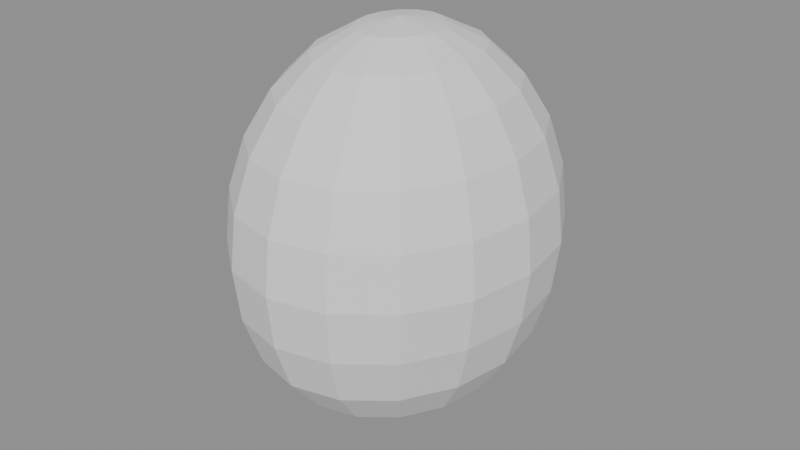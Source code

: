 # Source: deformed-head.blend  (saved by Blender 5.2.44; exported with 4.5.12 LTS)
import bpy
from mathutils import Matrix  # noqa: F401  (used for matrix-valued properties, if any)

bpy.ops.wm.read_factory_settings(use_empty=True)
scene = bpy.context.scene
scene.name = 'Scene'

# ---- node groups
ng_semanticheaddeformation = bpy.data.node_groups.new('SemanticHeadDeformation', 'GeometryNodeTree')
_s = ng_semanticheaddeformation.interface.new_socket(name='Geometry', in_out='OUTPUT', socket_type='NodeSocketGeometry')
_s = ng_semanticheaddeformation.interface.new_socket(name='Geometry', in_out='INPUT', socket_type='NodeSocketGeometry')
_N = ng_semanticheaddeformation.nodes; _L = ng_semanticheaddeformation.links
n0 = _N.new('NodeGroupInput'); n0.name = 'Group Input'; n0.location = (0, 0)
n1 = _N.new('NodeGroupOutput'); n1.name = 'Group Output'; n1.location = (0, 0)
n2 = _N.new('GeometryNodeInputPosition'); n2.name = 'Position'; n2.location = (0, 0)
n3 = _N.new('ShaderNodeSeparateXYZ'); n3.name = 'Separate XYZ'; n3.location = (0, 0)
n4 = _N.new('GeometryNodeInputNamedAttribute'); n4.name = 'Named Attribute'; n4.location = (0, 0)
n4.inputs[0].default_value = 'jaw'
n5 = _N.new('GeometryNodeInputNamedAttribute'); n5.name = 'Named Attribute.001'; n5.location = (0, 0)
n5.inputs[0].default_value = 'skull'
n6 = _N.new('ShaderNodeMath'); n6.name = 'Math'; n6.location = (0, 0)
n6.operation = 'SUBTRACT'
n7 = _N.new('ShaderNodeMath'); n7.name = 'Math.001'; n7.location = (0, 0)
n7.operation = 'MAXIMUM'
n7.inputs[1].default_value = 0.0
n8 = _N.new('ShaderNodeValue'); n8.name = 'Amount'; n8.location = (0, 0)
n8.label = 'Amount'
n8.outputs[0].default_value = 0.5
n9 = _N.new('ShaderNodeMath'); n9.name = 'Math.002'; n9.location = (0, 0)
n9.operation = 'MULTIPLY'
n10 = _N.new('ShaderNodeMath'); n10.name = 'Math.003'; n10.location = (0, 0)
n10.operation = 'MULTIPLY'
n11 = _N.new('ShaderNodeCombineXYZ'); n11.name = 'Combine XYZ'; n11.location = (0, 0)
n12 = _N.new('GeometryNodeSetPosition'); n12.name = 'Set Position'; n12.location = (0, 0)
_L.new(n0.outputs[0], n12.inputs[0])
_L.new(n2.outputs[0], n3.inputs[0])
_L.new(n4.outputs[0], n6.inputs[0])
_L.new(n5.outputs[0], n6.inputs[1])
_L.new(n6.outputs[0], n7.inputs[0])
_L.new(n7.outputs[0], n9.inputs[0])
_L.new(n8.outputs[0], n9.inputs[1])
_L.new(n3.outputs[0], n10.inputs[0])
_L.new(n9.outputs[0], n10.inputs[1])
_L.new(n10.outputs[0], n11.inputs[0])
_L.new(n11.outputs[0], n12.inputs[3])
_L.new(n12.outputs[0], n1.inputs[0])
n1.is_active_output = True

# ---- meshes
me_proceduralheadmesh = bpy.data.meshes.new('ProceduralHeadMesh')
me_proceduralheadmesh.from_pydata([(0.0, 0.0, 0.11), (0.02071, 0.0, 0.1063), (0.01913, 0.009409, 0.1063), (0.01464, 0.01739, 0.1063), (0.007924, 0.02272, 0.1063), (0.0, 0.02459, 0.1063), (-0.007924, 0.02272, 0.1063), (-0.01464, 0.01739, 0.1063), (-0.01913, 0.009409, 0.1063), (-0.02071, 0.0, 0.1063), (-0.01913, -0.009409, 0.1063), (-0.01464, -0.01739, 0.1063), (-0.007924, -0.02272, 0.1063), (0.0, -0.02459, 0.1063), (0.007924, -0.02272, 0.1063), (0.01464, -0.01739, 0.1063), (0.01913, -0.009409, 0.1063), (0.04, 0.0, 0.09526), (0.03696, 0.01818, 0.09526), (0.02828, 0.03359, 0.09526), (0.01531, 0.04388, 0.09526), (0.0, 0.0475, 0.09526), (-0.01531, 0.04388, 0.09526), (-0.02828, 0.03359, 0.09526), (-0.03696, 0.01818, 0.09526), (-0.04, 0.0, 0.09526), (-0.03696, -0.01818, 0.09526), (-0.02828, -0.03359, 0.09526), (-0.01531, -0.04388, 0.09526), (0.0, -0.0475, 0.09526), (0.01531, -0.04388, 0.09526), (0.02828, -0.03359, 0.09526), (0.03696, -0.01818, 0.09526), (0.05657, 0.0, 0.07778), (0.05226, 0.02571, 0.07778), (0.04, 0.0475, 0.07778), (0.02165, 0.06206, 0.07778), (0.0, 0.06718, 0.07778), (-0.02165, 0.06206, 0.07778), (-0.04, 0.0475, 0.07778), (-0.05226, 0.02571, 0.07778), (-0.05657, 0.0, 0.07778), (-0.05226, -0.02571, 0.07778), (-0.04, -0.0475, 0.07778), (-0.02165, -0.06206, 0.07778), (0.0, -0.06718, 0.07778), (0.02165, -0.06206, 0.07778), (0.04, -0.0475, 0.07778), (0.05226, -0.02571, 0.07778), (0.06928, 0.0, 0.055), (0.06401, 0.03148, 0.055), (0.04899, 0.05818, 0.055), (0.02651, 0.07601, 0.055), (0.0, 0.08227, 0.055), (-0.02651, 0.07601, 0.055), (-0.04899, 0.05818, 0.055), (-0.06401, 0.03148, 0.055), (-0.06928, 0.0, 0.055), (-0.06401, -0.03148, 0.055), (-0.04899, -0.05818, 0.055), (-0.02651, -0.07601, 0.055), (0.0, -0.08227, 0.055), (0.02651, -0.07601, 0.055), (0.04899, -0.05818, 0.055), (0.06401, -0.03148, 0.055), (0.07727, 0.0, 0.02847), (0.07139, 0.03512, 0.02847), (0.05464, 0.06489, 0.02847), (0.02957, 0.08478, 0.02847), (0.0, 0.09176, 0.02847), (-0.02957, 0.08478, 0.02847), (-0.05464, 0.06489, 0.02847), (-0.07139, 0.03512, 0.02847), (-0.07727, 0.0, 0.02847), (-0.07139, -0.03512, 0.02847), (-0.05464, -0.06489, 0.02847), (-0.02957, -0.08478, 0.02847), (0.0, -0.09176, 0.02847), (0.02957, -0.08478, 0.02847), (0.05464, -0.06489, 0.02847), (0.07139, -0.03512, 0.02847), (0.08, 0.0, 0.0), (0.07391, 0.03635, 0.0), (0.05657, 0.06718, 0.0), (0.03061, 0.08777, 0.0), (0.0, 0.095, 0.0), (-0.03061, 0.08777, 0.0), (-0.05657, 0.06718, 0.0), (-0.07391, 0.03635, 0.0), (-0.08, 0.0, 0.0), (-0.07391, -0.03635, 0.0), (-0.05657, -0.06718, 0.0), (-0.03061, -0.08777, 0.0), (0.0, -0.095, 0.0), (0.03061, -0.08777, 0.0), (0.05657, -0.06718, 0.0), (0.07391, -0.03635, 0.0), (0.07639, 0.0, -0.02847), (0.07057, 0.03512, -0.02847), (0.05401, 0.06489, -0.02847), (0.02923, 0.08478, -0.02847), (0.0, 0.09176, -0.02847), (-0.02923, 0.08478, -0.02847), (-0.05401, 0.06489, -0.02847), (-0.07057, 0.03512, -0.02847), (-0.07639, 0.0, -0.02847), (-0.07057, -0.03512, -0.02847), (-0.05401, -0.06489, -0.02847), (-0.02923, -0.08478, -0.02847), (0.0, -0.09176, -0.02847), (0.02923, -0.08478, -0.02847), (0.05401, -0.06489, -0.02847), (0.07057, -0.03512, -0.02847), (0.06805, 0.0, -0.055), (0.06287, 0.03148, -0.055), (0.04812, 0.05818, -0.055), (0.02604, 0.07601, -0.055), (0.0, 0.08227, -0.055), (-0.02604, 0.07601, -0.055), (-0.04812, 0.05818, -0.055), (-0.06287, 0.03148, -0.055), (-0.06805, 0.0, -0.055), (-0.06287, -0.03148, -0.055), (-0.04812, -0.05818, -0.055), (-0.02604, -0.07601, -0.055), (0.0, -0.08227, -0.055), (0.02604, -0.07601, -0.055), (0.04812, -0.05818, -0.055), (0.06287, -0.03148, -0.055), (0.05261, 0.0, -0.07778), (0.0486, 0.02411, -0.07778), (0.0372, 0.04455, -0.07778), (0.02013, 0.05821, -0.07778), (0.0, 0.06301, -0.07778), (-0.02013, 0.05821, -0.07778), (-0.0372, 0.04455, -0.07778), (-0.0486, 0.02411, -0.07778), (-0.05261, 0.0, -0.07778), (-0.0486, -0.02411, -0.07778), (-0.0372, -0.04455, -0.07778), (-0.02013, -0.05821, -0.07778), (0.0, -0.06301, -0.07778), (0.02013, -0.05821, -0.07778), (0.0372, -0.04455, -0.07778), (0.0486, -0.02411, -0.07778), (0.03057, 0.0, -0.09526), (0.02824, 0.01391, -0.09526), (0.02162, 0.02571, -0.09526), (0.0117, 0.03359, -0.09526), (0.0, 0.03636, -0.09526), (-0.0117, 0.03359, -0.09526), (-0.02162, 0.02571, -0.09526), (-0.02824, 0.01391, -0.09526), (-0.03057, 0.0, -0.09526), (-0.02824, -0.01391, -0.09526), (-0.02162, -0.02571, -0.09526), (-0.0117, -0.03359, -0.09526), (0.0, -0.03636, -0.09526), (0.0117, -0.03359, -0.09526), (0.02162, -0.02571, -0.09526), (0.02824, -0.01391, -0.09526), (0.0136, 0.0, -0.1063), (0.01257, 0.006182, -0.1063), (0.009619, 0.01142, -0.1063), (0.005206, 0.01492, -0.1063), (0.0, 0.01615, -0.1063), (-0.005206, 0.01492, -0.1063), (-0.009619, 0.01142, -0.1063), (-0.01257, 0.006182, -0.1063), (-0.0136, 0.0, -0.1063), (-0.01257, -0.006182, -0.1063), (-0.009619, -0.01142, -0.1063), (-0.005206, -0.01492, -0.1063), (0.0, -0.01615, -0.1063), (0.005206, -0.01492, -0.1063), (0.009619, -0.01142, -0.1063), (0.01257, -0.006182, -0.1063), (0.0, 0.0, -0.11)], [], [(0, 1, 2), (0, 2, 3), (0, 3, 4), (0, 4, 5), (0, 5, 6), (0, 6, 7), (0, 7, 8), (0, 8, 9), (0, 9, 10), (0, 10, 11), (0, 11, 12), (0, 12, 13), (0, 13, 14), (0, 14, 15), (0, 15, 16), (0, 16, 1), (1, 2, 18, 17), (2, 3, 19, 18), (3, 4, 20, 19), (4, 5, 21, 20), (5, 6, 22, 21), (6, 7, 23, 22), (7, 8, 24, 23), (8, 9, 25, 24), (9, 10, 26, 25), (10, 11, 27, 26), (11, 12, 28, 27), (12, 13, 29, 28), (13, 14, 30, 29), (14, 15, 31, 30), (15, 16, 32, 31), (16, 1, 17, 32), (17, 18, 34, 33), (18, 19, 35, 34), (19, 20, 36, 35), (20, 21, 37, 36), (21, 22, 38, 37), (22, 23, 39, 38), (23, 24, 40, 39), (24, 25, 41, 40), (25, 26, 42, 41), (26, 27, 43, 42), (27, 28, 44, 43), (28, 29, 45, 44), (29, 30, 46, 45), (30, 31, 47, 46), (31, 32, 48, 47), (32, 17, 33, 48), (33, 34, 50, 49), (34, 35, 51, 50), (35, 36, 52, 51), (36, 37, 53, 52), (37, 38, 54, 53), (38, 39, 55, 54), (39, 40, 56, 55), (40, 41, 57, 56), (41, 42, 58, 57), (42, 43, 59, 58), (43, 44, 60, 59), (44, 45, 61, 60), (45, 46, 62, 61), (46, 47, 63, 62), (47, 48, 64, 63), (48, 33, 49, 64), (49, 50, 66, 65), (50, 51, 67, 66), (51, 52, 68, 67), (52, 53, 69, 68), (53, 54, 70, 69), (54, 55, 71, 70), (55, 56, 72, 71), (56, 57, 73, 72), (57, 58, 74, 73), (58, 59, 75, 74), (59, 60, 76, 75), (60, 61, 77, 76), (61, 62, 78, 77), (62, 63, 79, 78), (63, 64, 80, 79), (64, 49, 65, 80), (65, 66, 82, 81), (66, 67, 83, 82), (67, 68, 84, 83), (68, 69, 85, 84), (69, 70, 86, 85), (70, 71, 87, 86), (71, 72, 88, 87), (72, 73, 89, 88), (73, 74, 90, 89), (74, 75, 91, 90), (75, 76, 92, 91), (76, 77, 93, 92), (77, 78, 94, 93), (78, 79, 95, 94), (79, 80, 96, 95), (80, 65, 81, 96), (81, 82, 98, 97), (82, 83, 99, 98), (83, 84, 100, 99), (84, 85, 101, 100), (85, 86, 102, 101), (86, 87, 103, 102), (87, 88, 104, 103), (88, 89, 105, 104), (89, 90, 106, 105), (90, 91, 107, 106), (91, 92, 108, 107), (92, 93, 109, 108), (93, 94, 110, 109), (94, 95, 111, 110), (95, 96, 112, 111), (96, 81, 97, 112), (97, 98, 114, 113), (98, 99, 115, 114), (99, 100, 116, 115), (100, 101, 117, 116), (101, 102, 118, 117), (102, 103, 119, 118), (103, 104, 120, 119), (104, 105, 121, 120), (105, 106, 122, 121), (106, 107, 123, 122), (107, 108, 124, 123), (108, 109, 125, 124), (109, 110, 126, 125), (110, 111, 127, 126), (111, 112, 128, 127), (112, 97, 113, 128), (113, 114, 130, 129), (114, 115, 131, 130), (115, 116, 132, 131), (116, 117, 133, 132), (117, 118, 134, 133), (118, 119, 135, 134), (119, 120, 136, 135), (120, 121, 137, 136), (121, 122, 138, 137), (122, 123, 139, 138), (123, 124, 140, 139), (124, 125, 141, 140), (125, 126, 142, 141), (126, 127, 143, 142), (127, 128, 144, 143), (128, 113, 129, 144), (129, 130, 146, 145), (130, 131, 147, 146), (131, 132, 148, 147), (132, 133, 149, 148), (133, 134, 150, 149), (134, 135, 151, 150), (135, 136, 152, 151), (136, 137, 153, 152), (137, 138, 154, 153), (138, 139, 155, 154), (139, 140, 156, 155), (140, 141, 157, 156), (141, 142, 158, 157), (142, 143, 159, 158), (143, 144, 160, 159), (144, 129, 145, 160), (145, 146, 162, 161), (146, 147, 163, 162), (147, 148, 164, 163), (148, 149, 165, 164), (149, 150, 166, 165), (150, 151, 167, 166), (151, 152, 168, 167), (152, 153, 169, 168), (153, 154, 170, 169), (154, 155, 171, 170), (155, 156, 172, 171), (156, 157, 173, 172), (157, 158, 174, 173), (158, 159, 175, 174), (159, 160, 176, 175), (160, 145, 161, 176), (177, 162, 161), (177, 163, 162), (177, 164, 163), (177, 165, 164), (177, 166, 165), (177, 167, 166), (177, 168, 167), (177, 169, 168), (177, 170, 169), (177, 171, 170), (177, 172, 171), (177, 173, 172), (177, 174, 173), (177, 175, 174), (177, 176, 175), (177, 161, 176)])
me_proceduralheadmesh.update()

# ---- objects
ob_proceduralhead = bpy.data.objects.new('ProceduralHead', me_proceduralheadmesh)

# ---- transforms, parenting, visibility, modifiers, constraints
ob_proceduralhead.location = (0.0, 0.0, 0.0)
_vg = ob_proceduralhead.vertex_groups.new(name='skull')
_vg = ob_proceduralhead.vertex_groups.new(name='face')
_vg = ob_proceduralhead.vertex_groups.new(name='jaw')
_vg = ob_proceduralhead.vertex_groups.new(name='chin')
_m = ob_proceduralhead.modifiers.new('SemanticHeadDeformation', 'NODES')
_m.node_group = ng_semanticheaddeformation

# ---- collection membership
scene.collection.objects.link(ob_proceduralhead)

# ---- scene / render settings (as saved in the file)
scene.frame_start = 1; scene.frame_end = 250; scene.frame_set(1)
scene.render.engine = 'BLENDER_EEVEE_NEXT'
scene.render.bake_bias = 0.0
scene.render.bake_samples = 0
scene.render.compositor_device = 'GPU'
scene.eevee.use_volume_custom_range = False
scene.eevee.fast_gi_thickness_near = 0.1
scene.eevee.fast_gi_thickness_far = 0.0
scene.eevee.ray_tracing_options.screen_trace_thickness = 0.1
bpy.context.view_layer.update()

# ---- added for rendering (the .blend has no active camera and no usable light): camera, sun + grey world if the file has none
cam_auto = bpy.data.cameras.new('AutoCamera')
cam_auto.lens = 50.0
cam_auto.sensor_width = 36.0
cam_auto.clip_end = 1000.0
ob_auto_camera = bpy.data.objects.new('AutoCamera', cam_auto)
scene.collection.objects.link(ob_auto_camera)
ob_auto_camera.location = (0.324138, -0.388966, 0.259311)
ob_auto_camera.rotation_euler = (1.09748, -7.21219e-08, 0.694738)
scene.camera = ob_auto_camera
light_auto_sun = bpy.data.lights.new('AutoSun', 'SUN')
light_auto_sun.energy = 3.0
light_auto_sun.angle = 0.0523599
ob_auto_sun = bpy.data.objects.new('AutoSun', light_auto_sun)
scene.collection.objects.link(ob_auto_sun)
ob_auto_sun.rotation_euler = (0.872665, 0.174533, 0.523599)
if scene.world is None:
    world_auto = bpy.data.worlds.new('AutoWorld')
    world_auto.color = (0.3, 0.3, 0.3)
    scene.world = world_auto
bpy.context.view_layer.update()
